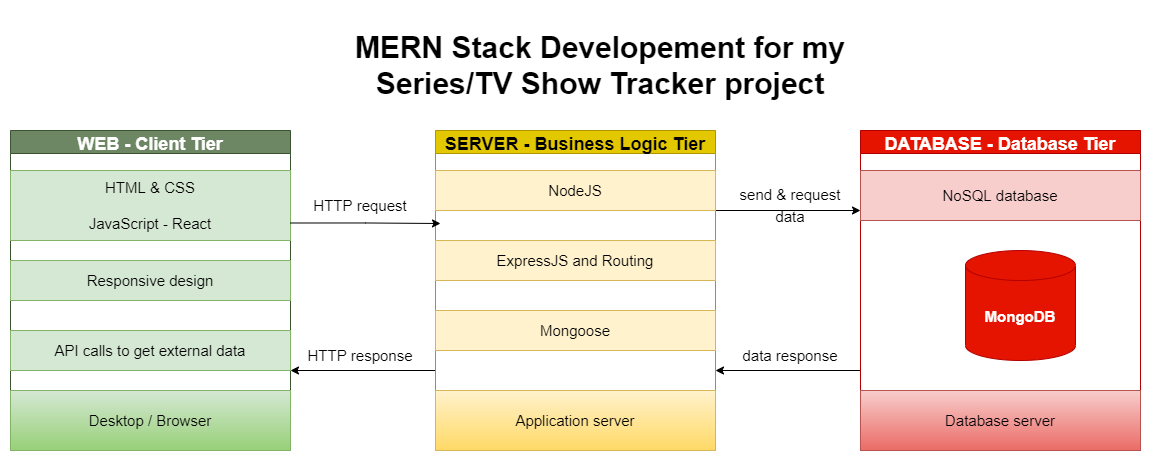

The diagram above was exported from draw.io. Its source (the exported page's mxGraphModel, read from the mxfile embedded in the PNG):
<mxGraphModel dx="1221" dy="2234" grid="1" gridSize="10" guides="1" tooltips="1" connect="1" arrows="1" fold="1" page="1" pageScale="1" pageWidth="600" pageHeight="800" math="0" shadow="0">
  <root>
    <mxCell id="0" />
    <mxCell id="1" parent="0" />
    <mxCell id="LD9EKPEXiMJW4G8Ss38y-39" value="WEB - Client Tier" style="swimlane;fontSize=18;fillColor=#6d8764;fontColor=#ffffff;strokeColor=#3A5431;" vertex="1" parent="1">
      <mxGeometry x="30" y="-1470" width="280" height="320" as="geometry" />
    </mxCell>
    <mxCell id="LD9EKPEXiMJW4G8Ss38y-40" value="HTML &amp;amp; CSS&lt;br&gt;&lt;br&gt;JavaScript - React" style="text;html=1;strokeColor=#82b366;fillColor=#d5e8d4;align=center;verticalAlign=middle;whiteSpace=wrap;rounded=0;fontSize=15;shadow=0;glass=0;" vertex="1" parent="LD9EKPEXiMJW4G8Ss38y-39">
      <mxGeometry y="40" width="280" height="70" as="geometry" />
    </mxCell>
    <mxCell id="LD9EKPEXiMJW4G8Ss38y-41" value="Responsive design" style="text;html=1;strokeColor=#82b366;fillColor=#d5e8d4;align=center;verticalAlign=middle;whiteSpace=wrap;rounded=0;fontSize=15;shadow=0;glass=0;" vertex="1" parent="LD9EKPEXiMJW4G8Ss38y-39">
      <mxGeometry y="130" width="280" height="40" as="geometry" />
    </mxCell>
    <mxCell id="LD9EKPEXiMJW4G8Ss38y-42" value="Desktop / Browser" style="text;html=1;strokeColor=#82b366;fillColor=#d5e8d4;align=center;verticalAlign=middle;whiteSpace=wrap;rounded=0;shadow=0;glass=0;fontSize=15;gradientColor=#97d077;" vertex="1" parent="LD9EKPEXiMJW4G8Ss38y-39">
      <mxGeometry y="260" width="280" height="60" as="geometry" />
    </mxCell>
    <mxCell id="LD9EKPEXiMJW4G8Ss38y-43" value="API calls to get external data" style="text;html=1;strokeColor=#82b366;fillColor=#d5e8d4;align=center;verticalAlign=middle;whiteSpace=wrap;rounded=0;fontSize=15;shadow=0;glass=0;" vertex="1" parent="LD9EKPEXiMJW4G8Ss38y-39">
      <mxGeometry y="200" width="280" height="40" as="geometry" />
    </mxCell>
    <mxCell id="LD9EKPEXiMJW4G8Ss38y-44" style="edgeStyle=orthogonalEdgeStyle;rounded=0;orthogonalLoop=1;jettySize=auto;html=1;exitX=0;exitY=0.75;exitDx=0;exitDy=0;entryX=1;entryY=0.75;entryDx=0;entryDy=0;fontSize=18;fontColor=#fff;" edge="1" parent="1" source="LD9EKPEXiMJW4G8Ss38y-46" target="LD9EKPEXiMJW4G8Ss38y-39">
      <mxGeometry relative="1" as="geometry" />
    </mxCell>
    <mxCell id="LD9EKPEXiMJW4G8Ss38y-45" style="edgeStyle=orthogonalEdgeStyle;rounded=0;orthogonalLoop=1;jettySize=auto;html=1;exitX=1;exitY=0.25;exitDx=0;exitDy=0;entryX=0;entryY=0.25;entryDx=0;entryDy=0;fontSize=18;fontColor=#fff;" edge="1" parent="1" source="LD9EKPEXiMJW4G8Ss38y-46" target="LD9EKPEXiMJW4G8Ss38y-52">
      <mxGeometry relative="1" as="geometry" />
    </mxCell>
    <mxCell id="LD9EKPEXiMJW4G8Ss38y-46" value="SERVER - Business Logic Tier" style="swimlane;fontSize=18;fillColor=#e3c800;fontColor=#000000;strokeColor=#B09500;" vertex="1" parent="1">
      <mxGeometry x="455" y="-1470" width="280" height="320" as="geometry" />
    </mxCell>
    <mxCell id="LD9EKPEXiMJW4G8Ss38y-47" value="NodeJS" style="text;html=1;strokeColor=#d6b656;fillColor=#fff2cc;align=center;verticalAlign=middle;whiteSpace=wrap;rounded=0;fontSize=15;shadow=0;glass=0;" vertex="1" parent="LD9EKPEXiMJW4G8Ss38y-46">
      <mxGeometry y="40" width="280" height="40" as="geometry" />
    </mxCell>
    <mxCell id="LD9EKPEXiMJW4G8Ss38y-48" value="Application server" style="text;html=1;strokeColor=#d6b656;fillColor=#fff2cc;align=center;verticalAlign=middle;whiteSpace=wrap;rounded=0;shadow=0;glass=0;fontSize=15;gradientColor=#ffd966;" vertex="1" parent="LD9EKPEXiMJW4G8Ss38y-46">
      <mxGeometry y="260" width="280" height="60" as="geometry" />
    </mxCell>
    <mxCell id="LD9EKPEXiMJW4G8Ss38y-49" value="ExpressJS and Routing" style="text;html=1;strokeColor=#d6b656;fillColor=#fff2cc;align=center;verticalAlign=middle;whiteSpace=wrap;rounded=0;fontSize=15;shadow=0;glass=0;" vertex="1" parent="LD9EKPEXiMJW4G8Ss38y-46">
      <mxGeometry y="110" width="280" height="40" as="geometry" />
    </mxCell>
    <mxCell id="LD9EKPEXiMJW4G8Ss38y-50" value="Mongoose" style="text;html=1;strokeColor=#d6b656;fillColor=#fff2cc;align=center;verticalAlign=middle;whiteSpace=wrap;rounded=0;fontSize=15;shadow=0;glass=0;" vertex="1" parent="LD9EKPEXiMJW4G8Ss38y-46">
      <mxGeometry y="180" width="280" height="40" as="geometry" />
    </mxCell>
    <mxCell id="LD9EKPEXiMJW4G8Ss38y-51" style="edgeStyle=orthogonalEdgeStyle;rounded=0;orthogonalLoop=1;jettySize=auto;html=1;exitX=0;exitY=0.75;exitDx=0;exitDy=0;entryX=1;entryY=0.75;entryDx=0;entryDy=0;fontSize=18;fontColor=#fff;" edge="1" parent="1" source="LD9EKPEXiMJW4G8Ss38y-52" target="LD9EKPEXiMJW4G8Ss38y-46">
      <mxGeometry relative="1" as="geometry" />
    </mxCell>
    <mxCell id="LD9EKPEXiMJW4G8Ss38y-52" value="DATABASE - Database Tier" style="swimlane;fontSize=18;fillColor=#e51400;fontColor=#ffffff;strokeColor=#B20000;" vertex="1" parent="1">
      <mxGeometry x="880" y="-1470" width="280" height="320" as="geometry" />
    </mxCell>
    <mxCell id="LD9EKPEXiMJW4G8Ss38y-53" value="&lt;div style=&quot;&quot;&gt;&lt;span style=&quot;background-color: initial;&quot;&gt;NoSQL database&lt;/span&gt;&lt;/div&gt;" style="text;html=1;strokeColor=#b85450;fillColor=#f8cecc;align=center;verticalAlign=middle;whiteSpace=wrap;rounded=0;fontSize=15;shadow=0;glass=0;" vertex="1" parent="LD9EKPEXiMJW4G8Ss38y-52">
      <mxGeometry y="40" width="280" height="50" as="geometry" />
    </mxCell>
    <mxCell id="LD9EKPEXiMJW4G8Ss38y-54" value="Database server" style="text;html=1;strokeColor=#b85450;fillColor=#f8cecc;align=center;verticalAlign=middle;whiteSpace=wrap;rounded=0;shadow=0;glass=0;fontSize=15;gradientColor=#ea6b66;" vertex="1" parent="LD9EKPEXiMJW4G8Ss38y-52">
      <mxGeometry y="260" width="280" height="60" as="geometry" />
    </mxCell>
    <mxCell id="LD9EKPEXiMJW4G8Ss38y-55" value="" style="shape=cylinder3;whiteSpace=wrap;html=1;boundedLbl=1;backgroundOutline=1;size=15;rounded=0;shadow=0;glass=0;fontSize=18;fillColor=#e51400;fontColor=#ffffff;strokeColor=#B20000;" vertex="1" parent="LD9EKPEXiMJW4G8Ss38y-52">
      <mxGeometry x="105" y="120" width="110" height="110" as="geometry" />
    </mxCell>
    <mxCell id="LD9EKPEXiMJW4G8Ss38y-56" value="&lt;font color=&quot;#ffffff&quot;&gt;&lt;br&gt;&lt;span style=&quot;font-family: Helvetica; font-size: 15px; font-style: normal; font-variant-ligatures: normal; font-variant-caps: normal; letter-spacing: normal; orphans: 2; text-align: center; text-indent: 0px; text-transform: none; widows: 2; word-spacing: 0px; -webkit-text-stroke-width: 0px; text-decoration-thickness: initial; text-decoration-style: initial; text-decoration-color: initial; float: none; display: inline !important;&quot;&gt;&lt;b&gt;MongoDB&lt;/b&gt;&lt;/span&gt;&lt;br&gt;&lt;/font&gt;" style="text;html=1;align=center;verticalAlign=middle;whiteSpace=wrap;rounded=0;shadow=0;glass=0;fontSize=18;" vertex="1" parent="LD9EKPEXiMJW4G8Ss38y-52">
      <mxGeometry x="130" y="160" width="60" height="30" as="geometry" />
    </mxCell>
    <mxCell id="LD9EKPEXiMJW4G8Ss38y-57" style="edgeStyle=orthogonalEdgeStyle;rounded=0;orthogonalLoop=1;jettySize=auto;html=1;exitX=1;exitY=0.75;exitDx=0;exitDy=0;fontSize=18;fontColor=#fff;" edge="1" parent="1" source="LD9EKPEXiMJW4G8Ss38y-40">
      <mxGeometry relative="1" as="geometry">
        <mxPoint x="460" y="-1377.0000000000002" as="targetPoint" />
      </mxGeometry>
    </mxCell>
    <mxCell id="LD9EKPEXiMJW4G8Ss38y-58" style="edgeStyle=orthogonalEdgeStyle;rounded=0;orthogonalLoop=1;jettySize=auto;html=1;exitX=1;exitY=0;exitDx=0;exitDy=0;fontSize=18;fontColor=#fff;" edge="1" parent="1" source="LD9EKPEXiMJW4G8Ss38y-49">
      <mxGeometry relative="1" as="geometry">
        <mxPoint x="734.8823529411766" y="-1360.470588235294" as="targetPoint" />
      </mxGeometry>
    </mxCell>
    <mxCell id="LD9EKPEXiMJW4G8Ss38y-59" value="&lt;font style=&quot;font-size: 15px;&quot; color=&quot;#000000&quot;&gt;HTTP request&lt;/font&gt;" style="text;html=1;strokeColor=none;fillColor=none;align=center;verticalAlign=middle;whiteSpace=wrap;rounded=0;shadow=0;glass=0;labelBackgroundColor=none;fontSize=18;fontColor=#fff;" vertex="1" parent="1">
      <mxGeometry x="320" y="-1410" width="120" height="30" as="geometry" />
    </mxCell>
    <mxCell id="LD9EKPEXiMJW4G8Ss38y-60" value="&lt;font style=&quot;font-size: 15px;&quot; color=&quot;#000000&quot;&gt;send &amp;amp; request data&lt;/font&gt;" style="text;html=1;strokeColor=none;fillColor=none;align=center;verticalAlign=middle;whiteSpace=wrap;rounded=0;shadow=0;glass=0;labelBackgroundColor=none;fontSize=18;fontColor=#fff;" vertex="1" parent="1">
      <mxGeometry x="750" y="-1410" width="120" height="30" as="geometry" />
    </mxCell>
    <mxCell id="LD9EKPEXiMJW4G8Ss38y-61" value="&lt;font style=&quot;font-size: 15px;&quot; color=&quot;#000000&quot;&gt;HTTP response&lt;/font&gt;" style="text;html=1;strokeColor=none;fillColor=none;align=center;verticalAlign=middle;whiteSpace=wrap;rounded=0;shadow=0;glass=0;labelBackgroundColor=none;fontSize=18;fontColor=#fff;" vertex="1" parent="1">
      <mxGeometry x="320" y="-1260" width="120" height="30" as="geometry" />
    </mxCell>
    <mxCell id="LD9EKPEXiMJW4G8Ss38y-62" value="&lt;font style=&quot;font-size: 15px;&quot; color=&quot;#000000&quot;&gt;data response&lt;/font&gt;" style="text;html=1;strokeColor=none;fillColor=none;align=center;verticalAlign=middle;whiteSpace=wrap;rounded=0;shadow=0;glass=0;labelBackgroundColor=none;fontSize=18;fontColor=#fff;" vertex="1" parent="1">
      <mxGeometry x="750" y="-1260" width="120" height="30" as="geometry" />
    </mxCell>
    <mxCell id="LD9EKPEXiMJW4G8Ss38y-63" value="&lt;h1&gt;MERN Stack Developement for my Series/TV Show Tracker project&lt;/h1&gt;" style="text;html=1;strokeColor=none;fillColor=none;spacing=5;spacingTop=-20;whiteSpace=wrap;overflow=hidden;rounded=0;shadow=0;glass=0;labelBackgroundColor=none;fontSize=15;fontColor=#000;align=center;" vertex="1" parent="1">
      <mxGeometry x="320" y="-1580" width="600" height="100" as="geometry" />
    </mxCell>
  </root>
</mxGraphModel>